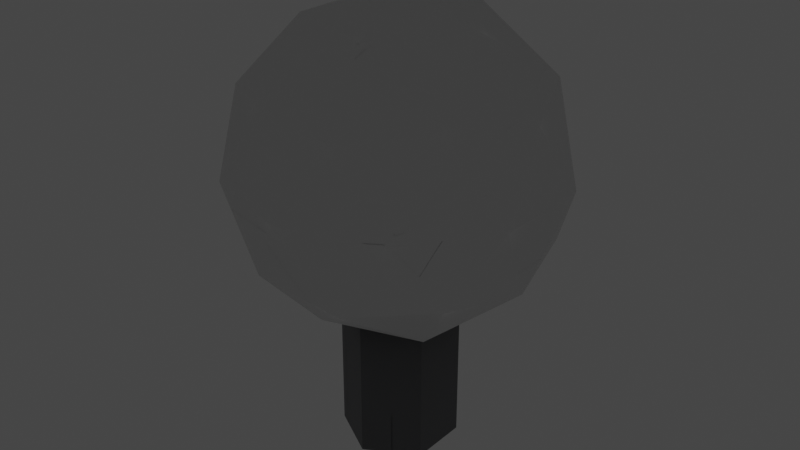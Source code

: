 # Source: Lamp003.blend  (saved by Blender 3.4.6; exported with 4.5.12 LTS)
import bpy
from mathutils import Matrix  # noqa: F401  (used for matrix-valued properties, if any)

bpy.ops.wm.read_factory_settings(use_empty=True)
scene = bpy.context.scene
scene.name = 'Scene'

# ---- collections
col_lamp = bpy.data.collections.new('Lamp'); scene.collection.children.link(col_lamp)
col_lampdestructed = bpy.data.collections.new('LampDestructed'); scene.collection.children.link(col_lampdestructed)

# ---- materials (node trees are filled in below, after node groups)
mat_lamp = bpy.data.materials.new('Lamp')
mat_lamp.use_transparent_shadow = False
mat_base = bpy.data.materials.new('Base')
mat_base.use_transparent_shadow = False

# ---- material node trees
mat_lamp.use_nodes = True; mat_lamp.node_tree.nodes.clear()
_N = mat_lamp.node_tree.nodes; _L = mat_lamp.node_tree.links
n0 = _N.new('ShaderNodeBsdfPrincipled'); n0.name = 'Principled BSDF'; n0.location = (10, 300)
n0.distribution = 'GGX'
n0.subsurface_method = 'RANDOM_WALK_SKIN'
n0.inputs[3].default_value = 1.45
n0.inputs[27].default_value = (0.0, 0.0, 0.0, 1.0)
n0.inputs[28].default_value = 1.0
n1 = _N.new('ShaderNodeOutputMaterial'); n1.name = 'Material Output'; n1.location = (300, 300)
_L.new(n0.outputs[0], n1.inputs[0])
n1.is_active_output = True
mat_base.use_nodes = True; mat_base.node_tree.nodes.clear()
_N = mat_base.node_tree.nodes; _L = mat_base.node_tree.links
n0 = _N.new('ShaderNodeBsdfPrincipled'); n0.name = 'Principled BSDF'; n0.location = (10, 300)
n0.distribution = 'GGX'
n0.subsurface_method = 'RANDOM_WALK_SKIN'
n0.inputs[0].default_value = (0.07384, 0.07491, 0.07818, 1.0)
n0.inputs[3].default_value = 1.45
n0.inputs[27].default_value = (0.0, 0.0, 0.0, 1.0)
n0.inputs[28].default_value = 1.0
n1 = _N.new('ShaderNodeOutputMaterial'); n1.name = 'Material Output'; n1.location = (300, 300)
_L.new(n0.outputs[0], n1.inputs[0])
n1.is_active_output = True

# ---- world
world_world = bpy.data.worlds.new('World'); scene.world = world_world
world_world.use_nodes = True; world_world.node_tree.nodes.clear()
_N = world_world.node_tree.nodes; _L = world_world.node_tree.links
n0 = _N.new('ShaderNodeOutputWorld'); n0.name = 'World Output'; n0.location = (300, 300)
n1 = _N.new('ShaderNodeBackground'); n1.name = 'Background'; n1.location = (10, 300)
n1.inputs[0].default_value = (0.05088, 0.05088, 0.05088, 1.0)
_L.new(n1.outputs[0], n0.inputs[0])
n0.is_active_output = True
world_world.color = (0.05088, 0.05088, 0.05088)
world_world.use_sun_shadow = False
world_world.sun_shadow_jitter_overblur = 0.0

# ---- lights
light_light = bpy.data.lights.new('Light', 'POINT')
light_light.transmission_factor = 0.0
light_light.energy = 206.9
light_light.shadow_soft_size = 4.87
light_light.shadow_maximum_resolution = 0.006
light_light.use_absolute_resolution = True

# ---- meshes
me_icosphere = bpy.data.meshes.new('Icosphere')
me_icosphere.from_pydata([(0.0, 0.0, -1.0), (0.7236, -0.5257, -0.4472), (-0.2764, -0.8506, -0.4472), (-0.8944, 0.0, -0.4472), (-0.2764, 0.8506, -0.4472), (0.7236, 0.5257, -0.4472), (0.2764, -0.8506, 0.4472), (-0.7236, -0.5257, 0.4472), (-0.7236, 0.5257, 0.4472), (0.2764, 0.8506, 0.4472), (0.8944, 0.0, 0.4472), (0.0, 0.0, 1.0), (-0.1625, -0.5, -0.8507), (0.4253, -0.309, -0.8507), (0.2629, -0.809, -0.5257), (0.8506, 0.0, -0.5257), (0.4253, 0.309, -0.8507), (-0.5257, 0.0, -0.8507), (-0.6882, -0.5, -0.5257), (-0.1625, 0.5, -0.8507), (-0.6882, 0.5, -0.5257), (0.2629, 0.809, -0.5257), (0.9511, -0.309, 0.0), (0.9511, 0.309, 0.0), (0.0, -1.0, 0.0), (0.5878, -0.809, 0.0), (-0.9511, -0.309, 0.0), (-0.5878, -0.809, 0.0), (-0.5878, 0.809, 0.0), (-0.9511, 0.309, 0.0), (0.5878, 0.809, 0.0), (0.0, 1.0, 0.0), (0.6882, -0.5, 0.5257), (-0.2629, -0.809, 0.5257), (-0.8506, 0.0, 0.5257), (-0.2629, 0.809, 0.5257), (0.6882, 0.5, 0.5257), (0.1625, -0.5, 0.8507), (0.5257, 0.0, 0.8507), (-0.4253, -0.309, 0.8507), (-0.4253, 0.309, 0.8507), (0.1625, 0.5, 0.8507)], [], [(0, 13, 12), (1, 13, 15), (0, 12, 17), (0, 17, 19), (0, 19, 16), (1, 15, 22), (2, 14, 24), (3, 18, 26), (4, 20, 28), (5, 21, 30), (1, 22, 25), (2, 24, 27), (3, 26, 29), (4, 28, 31), (5, 30, 23), (6, 32, 37), (7, 33, 39), (8, 34, 40), (9, 35, 41), (10, 36, 38), (38, 41, 11), (38, 36, 41), (36, 9, 41), (41, 40, 11), (41, 35, 40), (35, 8, 40), (40, 39, 11), (40, 34, 39), (34, 7, 39), (39, 37, 11), (39, 33, 37), (33, 6, 37), (37, 38, 11), (37, 32, 38), (32, 10, 38), (23, 36, 10), (23, 30, 36), (30, 9, 36), (31, 35, 9), (31, 28, 35), (28, 8, 35), (29, 34, 8), (29, 26, 34), (26, 7, 34), (27, 33, 7), (27, 24, 33), (24, 6, 33), (25, 32, 6), (25, 22, 32), (22, 10, 32), (30, 31, 9), (30, 21, 31), (21, 4, 31), (28, 29, 8), (28, 20, 29), (20, 3, 29), (26, 27, 7), (26, 18, 27), (18, 2, 27), (24, 25, 6), (24, 14, 25), (14, 1, 25), (22, 23, 10), (22, 15, 23), (15, 5, 23), (16, 21, 5), (16, 19, 21), (19, 4, 21), (19, 20, 4), (19, 17, 20), (17, 3, 20), (17, 18, 3), (17, 12, 18), (12, 2, 18), (15, 16, 5), (15, 13, 16), (13, 0, 16), (12, 14, 2), (12, 13, 14), (13, 1, 14)])
_uv = me_icosphere.uv_layers.new(name='UVMap')
_uv.uv.foreach_set('vector', [0.1818, 0.0, 0.2273, 0.07873, 0.1364, 0.07873, 0.2727, 0.1575, 0.3182, 0.07873, 0.3636, 0.1575, 0.9091, 0.0, 0.9545, 0.07873, 0.8636, 0.07873, 0.7273, 0.0, 0.7727, 0.07873, 0.6818, 0.07873, 0.5455, 0.0, 0.5909, 0.07873, 0.5, 0.07873, 0.2727, 0.1575, 0.3636, 0.1575, 0.3182, 0.2362, 0.09091, 0.1575, 0.1818, 0.1575, 0.1364, 0.2362, 0.8182, 0.1575, 0.9091, 0.1575, 0.8636, 0.2362, 0.6364, 0.1575, 0.7273, 0.1575, 0.6818, 0.2362, 0.4545, 0.1575, 0.5455, 0.1575, 0.5, 0.2362, 0.2727, 0.1575, 0.3182, 0.2362, 0.2273, 0.2362, 0.09091, 0.1575, 0.1364, 0.2362, 0.04546, 0.2362, 0.8182, 0.1575, 0.8636, 0.2362, 0.7727, 0.2362, 0.6364, 0.1575, 0.6818, 0.2362, 0.5909, 0.2362, 0.4545, 0.1575, 0.5, 0.2362, 0.4091, 0.2362, 0.1818, 0.3149, 0.2727, 0.3149, 0.2273, 0.3937, 0.0, 0.3149, 0.09091, 0.3149, 0.04546, 0.3937, 0.7273, 0.3149, 0.8182, 0.3149, 0.7727, 0.3937, 0.5455, 0.3149, 0.6364, 0.3149, 0.5909, 0.3937, 0.3636, 0.3149, 0.4545, 0.3149, 0.4091, 0.3937, 0.4091, 0.3937, 0.5, 0.3937, 0.4545, 0.4724, 0.4091, 0.3937, 0.4545, 0.3149, 0.5, 0.3937, 0.4545, 0.3149, 0.5455, 0.3149, 0.5, 0.3937, 0.5909, 0.3937, 0.6818, 0.3937, 0.6364, 0.4724, 0.5909, 0.3937, 0.6364, 0.3149, 0.6818, 0.3937, 0.6364, 0.3149, 0.7273, 0.3149, 0.6818, 0.3937, 0.7727, 0.3937, 0.8636, 0.3937, 0.8182, 0.4724, 0.7727, 0.3937, 0.8182, 0.3149, 0.8636, 0.3937, 0.8182, 0.3149, 0.9091, 0.3149, 0.8636, 0.3937, 0.04546, 0.3937, 0.1364, 0.3937, 0.09091, 0.4724, 0.04546, 0.3937, 0.09091, 0.3149, 0.1364, 0.3937, 0.09091, 0.3149, 0.1818, 0.3149, 0.1364, 0.3937, 0.2273, 0.3937, 0.3182, 0.3937, 0.2727, 0.4724, 0.2273, 0.3937, 0.2727, 0.3149, 0.3182, 0.3937, 0.2727, 0.3149, 0.3636, 0.3149, 0.3182, 0.3937, 0.4091, 0.2362, 0.4545, 0.3149, 0.3636, 0.3149, 0.4091, 0.2362, 0.5, 0.2362, 0.4545, 0.3149, 0.5, 0.2362, 0.5455, 0.3149, 0.4545, 0.3149, 0.5909, 0.2362, 0.6364, 0.3149, 0.5455, 0.3149, 0.5909, 0.2362, 0.6818, 0.2362, 0.6364, 0.3149, 0.6818, 0.2362, 0.7273, 0.3149, 0.6364, 0.3149, 0.7727, 0.2362, 0.8182, 0.3149, 0.7273, 0.3149, 0.7727, 0.2362, 0.8636, 0.2362, 0.8182, 0.3149, 0.8636, 0.2362, 0.9091, 0.3149, 0.8182, 0.3149, 0.04546, 0.2362, 0.09091, 0.3149, 0.0, 0.3149, 0.04546, 0.2362, 0.1364, 0.2362, 0.09091, 0.3149, 0.1364, 0.2362, 0.1818, 0.3149, 0.09091, 0.3149, 0.2273, 0.2362, 0.2727, 0.3149, 0.1818, 0.3149, 0.2273, 0.2362, 0.3182, 0.2362, 0.2727, 0.3149, 0.3182, 0.2362, 0.3636, 0.3149, 0.2727, 0.3149, 0.5, 0.2362, 0.5909, 0.2362, 0.5455, 0.3149, 0.5, 0.2362, 0.5455, 0.1575, 0.5909, 0.2362, 0.5455, 0.1575, 0.6364, 0.1575, 0.5909, 0.2362, 0.6818, 0.2362, 0.7727, 0.2362, 0.7273, 0.3149, 0.6818, 0.2362, 0.7273, 0.1575, 0.7727, 0.2362, 0.7273, 0.1575, 0.8182, 0.1575, 0.7727, 0.2362, 0.8636, 0.2362, 0.9545, 0.2362, 0.9091, 0.3149, 0.8636, 0.2362, 0.9091, 0.1575, 0.9545, 0.2362, 0.9091, 0.1575, 1.0, 0.1575, 0.9545, 0.2362, 0.1364, 0.2362, 0.2273, 0.2362, 0.1818, 0.3149, 0.1364, 0.2362, 0.1818, 0.1575, 0.2273, 0.2362, 0.1818, 0.1575, 0.2727, 0.1575, 0.2273, 0.2362, 0.3182, 0.2362, 0.4091, 0.2362, 0.3636, 0.3149, 0.3182, 0.2362, 0.3636, 0.1575, 0.4091, 0.2362, 0.3636, 0.1575, 0.4545, 0.1575, 0.4091, 0.2362, 0.5, 0.07873, 0.5455, 0.1575, 0.4545, 0.1575, 0.5, 0.07873, 0.5909, 0.07873, 0.5455, 0.1575, 0.5909, 0.07873, 0.6364, 0.1575, 0.5455, 0.1575, 0.6818, 0.07873, 0.7273, 0.1575, 0.6364, 0.1575, 0.6818, 0.07873, 0.7727, 0.07873, 0.7273, 0.1575, 0.7727, 0.07873, 0.8182, 0.1575, 0.7273, 0.1575, 0.8636, 0.07873, 0.9091, 0.1575, 0.8182, 0.1575, 0.8636, 0.07873, 0.9545, 0.07873, 0.9091, 0.1575, 0.9545, 0.07873, 1.0, 0.1575, 0.9091, 0.1575, 0.3636, 0.1575, 0.4091, 0.07873, 0.4545, 0.1575, 0.3636, 0.1575, 0.3182, 0.07873, 0.4091, 0.07873, 0.3182, 0.07873, 0.3636, 0.0, 0.4091, 0.07873, 0.1364, 0.07873, 0.1818, 0.1575, 0.09091, 0.1575, 0.1364, 0.07873, 0.2273, 0.07873, 0.1818, 0.1575, 0.2273, 0.07873, 0.2727, 0.1575, 0.1818, 0.1575])
me_icosphere.materials.append(mat_lamp)
me_icosphere.update()
me_cylinder = bpy.data.meshes.new('Cylinder')
me_cylinder.from_pydata([(0.0, 1.0, -0.2988), (0.0, 1.0, 1.0), (0.866, 0.5, -0.2988), (0.866, 0.5, 1.0), (0.866, -0.5, -0.2988), (0.866, -0.5, 1.0), (0.0, -1.0, -0.2988), (0.0, -1.0, 1.0), (-0.866, -0.5, -0.2988), (-0.866, -0.5, 1.0), (-0.866, 0.5, -0.2988), (-0.866, 0.5, 1.0)], [], [(0, 1, 3, 2), (2, 3, 5, 4), (4, 5, 7, 6), (6, 7, 9, 8), (3, 1, 11, 9, 7, 5), (8, 9, 11, 10), (10, 11, 1, 0), (0, 2, 4, 6, 8, 10)])
_uv = me_cylinder.uv_layers.new(name='UVMap')
_uv.uv.foreach_set('vector', [1.0, 0.5, 1.0, 1.0, 0.8333, 1.0, 0.8333, 0.5, 0.8333, 0.5, 0.8333, 1.0, 0.6667, 1.0, 0.6667, 0.5, 0.6667, 0.5, 0.6667, 1.0, 0.5, 1.0, 0.5, 0.5, 0.5, 0.5, 0.5, 1.0, 0.3333, 1.0, 0.3333, 0.5, 0.4578, 0.37, 0.25, 0.49, 0.04215, 0.37, 0.04215, 0.13, 0.25, 0.01, 0.4578, 0.13, 0.3333, 0.5, 0.3333, 1.0, 0.1667, 1.0, 0.1667, 0.5, 0.1667, 0.5, 0.1667, 1.0, -8.941e-08, 1.0, -8.941e-08, 0.5, 0.75, 0.49, 0.9578, 0.37, 0.9578, 0.13, 0.75, 0.01, 0.5422, 0.13, 0.5422, 0.37])
me_cylinder.materials.append(mat_base)
me_cylinder.update()
me_sphere_001_cell_005 = bpy.data.meshes.new('Sphere.001_cell.005')
me_sphere_001_cell_005.from_pydata([(-0.4418, 0.002414, -0.3165), (-0.271, 0.5281, 0.5779), (0.4483, 0.02476, 0.1461), (0.2901, -0.4976, -0.72), (0.472, -0.07575, -0.009092), (-0.07315, 0.002414, -0.72), (-0.2356, -0.4976, -0.3951), (-0.2356, 0.5024, -0.3951), (-0.4985, -0.3066, 0.1307), (-0.4985, 0.3114, 0.1307), (-0.3981, 0.002414, 0.6564), (-0.001565, 0.2905, 0.9593), (-0.005519, 0.2378, 0.9563), (0.1542, 0.6545, 0.762), (0.1044, 0.5488, 0.8271), (0.006191, 0.3267, 0.9528), (-0.3358, -0.4616, 0.4505), (-0.2572, -0.6387, 0.1307), (-0.3193, -0.3237, 0.6077), (0.04096, -0.7331, -0.3423), (-0.1699, -0.6999, -0.05084), (-0.2373, -0.1144, 0.7792), (-0.01411, 0.2245, 0.9497), (0.229, -0.6856, -0.5036), (0.3042, -0.6506, -0.5476), (0.4315, -0.3723, -0.7465), (0.4366, -0.3774, -0.7442), (0.1011, 0.002414, -0.7695), (0.3549, -0.2983, -0.7795), (0.01589, 0.125, -0.72), (-0.1892, 0.5024, -0.4238), (-0.2006, 0.5322, -0.3884), (-0.1982, 0.6175, -0.1992), (-0.159, 0.7619, 0.2089), (-0.1799, 0.7499, 0.1307), (0.04418, 0.7219, 0.6316), (0.1419, 0.6642, 0.7521), (0.4238, -0.5947, -0.6179), (0.4724, -0.5602, -0.6315), (0.4482, -0.4462, -0.72), (-0.3193, -0.3237, 0.6077), (-0.2373, -0.1144, 0.7792), (-0.001565, 0.2905, 0.9593), (-0.005519, 0.2378, 0.9563), (0.1542, 0.6545, 0.762), (0.1044, 0.5488, 0.8271), (0.006191, 0.3267, 0.9528), (-0.3358, -0.4616, 0.4505), (-0.2572, -0.6387, 0.1307), (-0.1699, -0.6999, -0.05084), (0.04096, -0.7331, -0.3423), (0.229, -0.6856, -0.5036), (0.3042, -0.6506, -0.5476), (0.4315, -0.3723, -0.7465), (0.3549, -0.2983, -0.7795), (0.1011, 0.002414, -0.7695), (0.01589, 0.125, -0.72), (-0.01411, 0.2245, 0.9497), (-0.1892, 0.5024, -0.4238), (-0.2006, 0.5322, -0.3884), (-0.1982, 0.6175, -0.1992), (-0.159, 0.7619, 0.2089), (0.04418, 0.7219, 0.6316), (0.1419, 0.6642, 0.7521), (0.4238, -0.5947, -0.6179), (0.4724, -0.5602, -0.6315), (0.4482, -0.4462, -0.72), (0.4366, -0.3774, -0.7442), (-0.1799, 0.7499, 0.1307)], [], [(11, 43, 2, 44, 45, 46), (62, 63, 44, 2, 53, 54, 27, 56, 58, 59, 60, 34, 33), (4, 2, 43, 57), (4, 67, 53, 2), (65, 4, 24, 64), (66, 67, 4, 65), (25, 26, 39, 3, 28), (3, 5, 55, 28), (29, 55, 5), (8, 0, 6), (7, 32, 31), (8, 9, 0), (1, 10, 42, 15), (36, 14, 13), (14, 36, 35, 1, 15), (12, 42, 10, 41, 22), (10, 40, 41), (1, 35, 61), (10, 1, 9), (10, 9, 8), (40, 10, 8, 47), (68, 9, 1, 61), (9, 68, 32, 7), (9, 7, 0), (8, 48, 47), (8, 6, 49, 48), (49, 6, 50), (31, 30, 7), (5, 7, 30, 29), (0, 7, 5), (6, 0, 5), (5, 3, 6), (6, 3, 51, 50), (51, 3, 37, 52), (39, 38, 37, 3), (24, 4, 57, 21, 18, 16, 17, 20, 19, 23)])
_k = set([(11, 43), (11, 46), (12, 22), (12, 42), (13, 14), (13, 36), (14, 15), (15, 42), (16, 17), (16, 18), (17, 20), (18, 21), (19, 20), (19, 23), (21, 57), (22, 41), (23, 24), (24, 64), (25, 26), (25, 28), (26, 39), (27, 54), (27, 56), (28, 55), (29, 30), (29, 55), (30, 31), (31, 32), (32, 68), (33, 34), (33, 62), (34, 60), (35, 36), (35, 61), (37, 38), (37, 52), (38, 39), (40, 41), (40, 47), (43, 57), (44, 45), (44, 63), (45, 46), (47, 48), (48, 49), (49, 50), (50, 51), (51, 52), (53, 54), (53, 67), (56, 58), (58, 59), (59, 60), (61, 68), (62, 63), (64, 65), (65, 66), (66, 67)])
me_sphere_001_cell_005.attributes.new('sharp_edge', 'BOOLEAN', 'EDGE').data.foreach_set('value', [ (min(e.vertices), max(e.vertices)) in _k for e in me_sphere_001_cell_005.edges])
_uv = me_sphere_001_cell_005.uv_layers.new(name='UVMap')
_uv.uv.foreach_set('vector', [0.788, 0.72, 0.7832, 0.7832, 0.0, 0.0, 0.6127, 0.0, 0.671, 0.2191, 0.7832, 0.6655, 0.8855, 0.2813, 0.9887, 0.3739, 1.0, 0.3873, 1.0, 1.0, 0.1619, 0.1619, 0.2088, 0.1309, 0.4783, 0.1404, 0.613, 0.1869, 0.3957, 0.3222, 0.3993, 0.2945, 0.4609, 0.2332, 0.5777, 0.1456, 0.6164, 0.1476, 0.0, 0.0, 1.0, 0.0, 1.0, 0.7832, 0.8059, 0.8059, 0.0, 0.0, 0.808, 0.0, 1.0, 0.1619, 1.0, 1.0, 0.3166, 0.0, 1.0, 0.0, 1.0, 0.5914, 0.5026, 0.1711, 0.7649, 0.2189, 1.0, 0.192, 1.0, 1.0, 0.3166, 0.3166, 0.1618, 0.06476, 0.1623, 0.06595, 0.1608, 0.07873, 0.1364, 0.07873, 0.1545, 0.04736, 0.9545, 0.07873, 0.8636, 0.07873, 0.8787, 0.05263, 0.9364, 0.04736, 0.7504, 0.07873, 0.7577, 0.05263, 0.7727, 0.07873, 0.8636, 0.2362, 0.8182, 0.1575, 0.9091, 0.1575, 0.7273, 0.1575, 0.7103, 0.1868, 0.7195, 0.1575, 0.8636, 0.2362, 0.7727, 0.2362, 0.8182, 0.1575, 0.7273, 0.3149, 0.8182, 0.3149, 0.7758, 0.3883, 0.7695, 0.3881, 0.6497, 0.3381, 0.6602, 0.3563, 0.6485, 0.3405, 0.6602, 0.3563, 0.6497, 0.3381, 0.6651, 0.3149, 0.7273, 0.3149, 0.685, 0.3881, 0.7836, 0.3876, 0.7758, 0.3883, 0.8182, 0.3149, 0.8354, 0.3447, 0.7855, 0.386, 0.8182, 0.3149, 0.8746, 0.3149, 0.8354, 0.3447, 0.7273, 0.3149, 0.6651, 0.3149, 0.6898, 0.25, 0.8182, 0.3149, 0.7273, 0.3149, 0.7727, 0.2362, 0.8182, 0.3149, 0.7727, 0.2362, 0.8636, 0.2362, 0.8746, 0.3149, 0.8182, 0.3149, 0.8636, 0.2362, 0.8961, 0.2925, 0.693, 0.2362, 0.7727, 0.2362, 0.7273, 0.3149, 0.6898, 0.25, 0.7727, 0.2362, 0.693, 0.2362, 0.7103, 0.1868, 0.7273, 0.1575, 0.7727, 0.2362, 0.7273, 0.1575, 0.8182, 0.1575, 0.8636, 0.2362, 0.924, 0.2362, 0.8961, 0.2925, 0.8636, 0.2362, 0.9091, 0.1575, 0.9389, 0.209, 0.924, 0.2362, 0.9389, 0.209, 0.9091, 0.1575, 0.9701, 0.1575, 0.7195, 0.1575, 0.7233, 0.1505, 0.7273, 0.1575, 0.7727, 0.07873, 0.7273, 0.1575, 0.7233, 0.1505, 0.7504, 0.07873, 0.8182, 0.1575, 0.7273, 0.1575, 0.7727, 0.07873, 0.9091, 0.1575, 0.8182, 0.1575, 0.8636, 0.07873, 0.8636, 0.07873, 0.9545, 0.07873, 0.9091, 0.1575, 0.9091, 0.1575, 0.9545, 0.07873, 0.9789, 0.1209, 0.9701, 0.1575, 0.112, 0.1209, 0.1364, 0.07873, 0.1506, 0.1035, 0.1269, 0.1142, 0.1608, 0.07873, 0.159, 0.1002, 0.1506, 0.1035, 0.1364, 0.07873, 0.4086, 0.0, 1.0, 0.0, 1.0, 0.8059, 0.7234, 0.6942, 0.5448, 0.5385, 0.4779, 0.436, 0.5275, 0.3042, 0.6262, 0.2587, 0.9015, 0.2341, 0.3376, 0.09127])
me_sphere_001_cell_005.materials.append(mat_lamp)
me_sphere_001_cell_005.update()
me_sphere_001_cell_006 = bpy.data.meshes.new('Sphere.001_cell.006')
me_sphere_001_cell_006.from_pydata([(0.2284, -0.5556, -0.2819), (0.2284, 0.4958, -0.2819), (0.3993, -0.02992, 0.6126), (-0.4568, -0.03882, 0.1432), (-0.06984, -0.3389, -0.6853), (-0.4742, -0.1073, 0.02629), (0.3555, -0.02992, -0.3604), (-0.06984, 0.2791, -0.6853), (0.4559, -0.3389, 0.1654), (0.4559, 0.2791, 0.1654), (0.09263, 0.7791, 0.1654), (0.193, 0.4701, 0.6911), (0.1581, -0.7038, 0.304), (0.1517, -0.7158, 0.294), (-0.168, -0.7994, -0.3494), (0.1094, -0.8039, 0.11), (0.13, -0.7876, 0.1654), (-0.4686, -0.5963, -0.5924), (-0.213, -0.7794, -0.399), (0.1608, 0.371, 0.7555), (0.09628, 0.4701, 0.7509), (0.0251, 0.5394, 0.7291), (0.3303, -0.1972, 0.6389), (0.2889, -0.4603, 0.4993), (0.3188, -0.02992, 0.7006), (-0.1299, 0.6907, 0.6812), (0.02423, 0.6214, -0.3167), (-0.1024, 0.7217, 0.6348), (0.03457, 0.798, 0.1654), (0.04003, 0.7791, 0.08027), (0.005895, 0.7907, 0.2899), (-0.3383, -0.1439, -0.7795), (-0.08483, 0.3252, -0.6553), (-0.1004, 0.289, -0.6853), (-0.1269, 0.2376, -0.7053), (-0.509, -0.4092, -0.7095), (-0.4736, -0.5928, -0.5962), (-0.4976, -0.4779, -0.6853), (-0.168, -0.7994, -0.3494), (0.1094, -0.8039, 0.11), (0.13, -0.7876, 0.1654), (-0.4686, -0.5963, -0.5924), (-0.213, -0.7794, -0.399), (0.1608, 0.371, 0.7555), (0.09628, 0.4701, 0.7509), (0.0251, 0.5394, 0.7291), (0.1581, -0.7038, 0.304), (0.2889, -0.4603, 0.4993), (0.3303, -0.1972, 0.6389), (0.3188, -0.02992, 0.7006), (-0.1299, 0.6907, 0.6812), (-0.509, -0.4092, -0.7095), (-0.3383, -0.1439, -0.7795), (-0.1024, 0.7217, 0.6348), (0.03457, 0.798, 0.1654), (0.04003, 0.7791, 0.08027), (0.005895, 0.7907, 0.2899), (0.02423, 0.6214, -0.3167), (-0.08483, 0.3252, -0.6553), (-0.1004, 0.289, -0.6853), (-0.4976, -0.4779, -0.6853), (-0.4736, -0.5928, -0.5962), (0.1517, -0.7158, 0.294), (-0.1269, 0.2376, -0.7053)], [], [(3, 62, 46), (42, 14, 39, 40, 62, 3, 41), (45, 3, 46, 47, 22, 49, 19, 44), (50, 3, 45), (35, 5, 3), (5, 61, 41, 3), (35, 60, 61, 5), (51, 52, 4, 37), (0, 4, 6), (59, 7, 63), (8, 0, 6), (10, 1, 57, 55), (0, 8, 16, 15), (9, 1, 10), (24, 2, 11, 43), (20, 43, 11), (20, 11, 53, 25, 21), (2, 24, 48), (2, 9, 11), (11, 9, 10), (56, 53, 11, 10), (8, 23, 12, 13, 16), (8, 2, 48, 23), (56, 10, 54), (54, 10, 55), (0, 15, 38), (2, 8, 9), (8, 6, 9), (9, 6, 1), (57, 1, 7, 58), (58, 7, 59), (6, 7, 1), (7, 6, 4), (63, 7, 4, 52), (17, 36, 37, 4, 18), (38, 18, 4, 0), (31, 35, 3, 50, 27, 30, 28, 29, 26, 32, 33, 34)])
_k = set([(12, 13), (12, 23), (13, 16), (14, 39), (14, 42), (15, 16), (15, 38), (17, 18), (17, 36), (18, 38), (19, 44), (19, 49), (20, 21), (20, 43), (21, 25), (22, 47), (22, 49), (23, 48), (24, 43), (24, 48), (25, 53), (26, 29), (26, 32), (27, 30), (27, 50), (28, 29), (28, 30), (31, 34), (31, 35), (32, 33), (33, 34), (35, 60), (36, 37), (37, 51), (39, 40), (40, 62), (41, 42), (41, 61), (44, 45), (45, 50), (46, 47), (46, 62), (51, 52), (52, 63), (53, 56), (54, 55), (54, 56), (55, 57), (57, 58), (58, 59), (59, 63), (60, 61)])
me_sphere_001_cell_006.attributes.new('sharp_edge', 'BOOLEAN', 'EDGE').data.foreach_set('value', [ (min(e.vertices), max(e.vertices)) in _k for e in me_sphere_001_cell_006.edges])
_uv = me_sphere_001_cell_006.uv_layers.new(name='UVMap')
_uv.uv.foreach_set('vector', [1.0, 0.0, 1.0, 0.6503, 0.3612, 0.0, 0.8599, 0.2709, 0.8696, 0.3183, 0.7776, 0.608, 0.7496, 0.6291, 0.6503, 0.6503, 0.0, 0.0, 0.716, 0.0, 0.4537, 0.0, 1.0, 0.0, 1.0, 0.6388, 0.8087, 0.5993, 0.6557, 0.5021, 0.5788, 0.4197, 0.4645, 0.1508, 0.4499, 0.07044, 1.0, 0.3114, 1.0, 1.0, 0.4537, 0.4537, 0.1923, 0.0, 1.0, 0.0, 1.0, 1.0, 0.0, 0.0, 0.6837, 0.0, 1.0, 0.284, 1.0, 1.0, 0.8077, 0.0, 0.7812, 0.2338, 0.6837, 0.6837, 0.0, 0.0, 0.1631, 0.06553, 0.1986, 0.02904, 0.2273, 0.07873, 0.1611, 0.07873, 0.2727, 0.1575, 0.3182, 0.07873, 0.3636, 0.1575, 0.5047, 0.07873, 0.5, 0.07873, 0.5061, 0.06817, 0.3182, 0.2362, 0.2727, 0.1575, 0.3636, 0.1575, 0.5, 0.2362, 0.4545, 0.1575, 0.4948, 0.1575, 0.5074, 0.2234, 0.2727, 0.1575, 0.3182, 0.2362, 0.2366, 0.2362, 0.2329, 0.2264, 0.4091, 0.2362, 0.4545, 0.1575, 0.5, 0.2362, 0.3736, 0.3321, 0.3636, 0.3149, 0.4545, 0.3149, 0.4455, 0.3305, 0.4629, 0.3294, 0.4455, 0.3305, 0.4545, 0.3149, 0.4629, 0.3294, 0.4545, 0.3149, 0.5198, 0.3149, 0.5173, 0.3245, 0.48, 0.3279, 0.3636, 0.3149, 0.3537, 0.3321, 0.3332, 0.3149, 0.3636, 0.3149, 0.4091, 0.2362, 0.4545, 0.3149, 0.4545, 0.3149, 0.4091, 0.2362, 0.5, 0.2362, 0.5127, 0.2581, 0.5198, 0.3149, 0.4545, 0.3149, 0.5, 0.2362, 0.3182, 0.2362, 0.2893, 0.2862, 0.249, 0.257, 0.247, 0.2555, 0.2366, 0.2362, 0.3182, 0.2362, 0.3636, 0.3149, 0.3332, 0.3149, 0.2893, 0.2862, 0.5127, 0.2581, 0.5, 0.2362, 0.509, 0.2362, 0.509, 0.2362, 0.5, 0.2362, 0.5074, 0.2234, 0.2727, 0.1575, 0.2329, 0.2264, 0.1945, 0.1575, 0.3636, 0.3149, 0.3182, 0.2362, 0.4091, 0.2362, 0.3182, 0.2362, 0.3636, 0.1575, 0.4091, 0.2362, 0.4091, 0.2362, 0.3636, 0.1575, 0.4545, 0.1575, 0.4948, 0.1575, 0.4545, 0.1575, 0.5, 0.07873, 0.5042, 0.086, 0.5042, 0.086, 0.5, 0.07873, 0.5047, 0.07873, 0.3636, 0.1575, 0.4091, 0.07873, 0.4545, 0.1575, 0.4091, 0.07873, 0.3636, 0.1575, 0.3182, 0.07873, 0.403, 0.06817, 0.4091, 0.07873, 0.3182, 0.07873, 0.3469, 0.02904, 0.1598, 0.1012, 0.1593, 0.1003, 0.1611, 0.07873, 0.2273, 0.07873, 0.1872, 0.1481, 0.1945, 0.1575, 0.1872, 0.1481, 0.2273, 0.07873, 0.2727, 0.1575, 0.8056, 0.1023, 1.0, 0.1696, 1.0, 1.0, 0.3114, 0.3114, 0.3204, 0.2821, 0.4739, 0.2168, 0.5388, 0.21, 0.596, 0.2278, 0.8999, 0.3766, 0.5287, 0.2233, 0.5442, 0.1941, 0.5727, 0.1746])
me_sphere_001_cell_006.materials.append(mat_lamp)
me_sphere_001_cell_006.update()
me_sphere_001_cell_001 = bpy.data.meshes.new('Sphere.001_cell.001')
me_sphere_001_cell_001.from_pydata([(-0.1123, -0.06282, -0.6295), (-0.1502, -0.05427, 0.3905), (-0.153, -0.03208, -0.5923), (0.538, -0.5543, -0.08377), (0.3756, -0.05427, 0.2411), (-0.5755, 0.2547, 0.2411), (0.01228, 0.4457, 0.2411), (-0.6027, 0.235, 0.2204), (-0.6068, 0.1812, 0.2173), (-0.4517, 0.5865, 0.02937), (-0.5031, 0.4776, 0.09632), (-0.5954, 0.2692, 0.2143), (-0.6039, 0.1775, 0.2195), (0.0483, -0.5047, 0.2411), (0.1157, -0.5543, 0.1772), (-0.02495, -0.4397, 0.2754), (0.275, -0.6571, -0.01893), (-0.5755, 0.1412, 0.2411), (-0.3062, -0.1676, 0.3357), (-0.4464, 0.5974, 0.02269), (-0.4378, 0.6001, 0.02271), (0.5029, -0.7277, -0.4688), (0.4963, -0.74, -0.4785), (0.356, -0.7093, -0.1185), (0.4767, -0.7431, -0.405), (-0.2721, 0.6523, 0.02393), (0.0915, 0.6896, -0.03938), (0.214, 0.6654, -0.09213), (0.5053, 0.345, -0.01831), (0.4397, 0.4457, -0.02299), (0.6743, -0.2238, -0.1357), (0.6333, -0.4851, -0.2742), (0.6627, -0.05427, -0.07304), (-0.4517, 0.5865, 0.02937), (-0.5031, 0.4776, 0.09632), (-0.6027, 0.235, 0.2204), (-0.5954, 0.2692, 0.2143), (-0.6068, 0.1812, 0.2173), (-0.6039, 0.1775, 0.2195), (0.0483, -0.5047, 0.2411), (0.1157, -0.5543, 0.1772), (-0.02495, -0.4397, 0.2754), (-0.5755, 0.1412, 0.2411), (-0.3062, -0.1676, 0.3357), (-0.4464, 0.5974, 0.02269), (-0.4378, 0.6001, 0.02271), (0.5029, -0.7277, -0.4688), (0.4963, -0.74, -0.4785), (0.4767, -0.7431, -0.405), (-0.2721, 0.6523, 0.02393), (0.0915, 0.6896, -0.03938), (0.214, 0.6654, -0.09213), (0.4397, 0.4457, -0.02299), (0.6743, -0.2238, -0.1357), (0.6627, -0.05427, -0.07304), (0.6333, -0.4851, -0.2742), (0.5053, 0.345, -0.01831), (0.356, -0.7093, -0.1185), (0.275, -0.6571, -0.01893)], [], [(33, 2, 37, 7, 36, 34), (37, 2, 0, 38), (38, 0, 58, 40, 39, 41, 43, 42), (33, 44, 2), (45, 0, 2, 44), (0, 46, 47), (0, 47, 48, 57, 58), (50, 51, 0, 45, 49), (16, 23, 3, 14), (11, 35, 5), (26, 25, 6), (56, 4, 54), (6, 1, 4), (56, 52, 6, 4), (26, 6, 52, 27), (5, 1, 6), (19, 9, 10, 5, 6, 25, 20), (5, 10, 11), (18, 1, 5, 17), (17, 5, 35, 8, 12), (15, 1, 18), (13, 4, 1, 15), (4, 13, 14, 3), (54, 4, 3, 53), (24, 3, 23), (24, 22, 21, 55, 3), (3, 55, 53), (51, 29, 28, 32, 30, 31, 46, 0)])
_k = set([(7, 36), (7, 37), (8, 12), (8, 35), (9, 10), (9, 19), (10, 11), (11, 35), (12, 17), (13, 14), (13, 15), (14, 16), (15, 18), (16, 23), (17, 18), (19, 20), (20, 25), (21, 22), (21, 55), (22, 24), (23, 24), (25, 26), (26, 27), (27, 52), (28, 29), (28, 32), (29, 51), (30, 31), (30, 32), (31, 46), (33, 34), (33, 44), (34, 36), (37, 38), (38, 42), (39, 40), (39, 41), (40, 58), (41, 43), (42, 43), (44, 45), (45, 49), (46, 47), (47, 48), (48, 57), (49, 50), (50, 51), (52, 56), (53, 54), (53, 55), (54, 56), (57, 58)])
me_sphere_001_cell_001.attributes.new('sharp_edge', 'BOOLEAN', 'EDGE').data.foreach_set('value', [ (min(e.vertices), max(e.vertices)) in _k for e in me_sphere_001_cell_001.edges])
_uv = me_sphere_001_cell_001.uv_layers.new(name='UVMap')
_uv.uv.foreach_set('vector', [0.3983, 0.0, 1.0, 0.0, 1.0, 0.7839, 0.93, 0.7169, 0.8826, 0.6636, 0.5657, 0.2323, 0.7839, 0.7839, 0.0, 0.0, 1.0, 0.0, 1.0, 0.7935, 0.7935, 0.7935, 0.0, 0.0, 0.5705, 0.0, 0.7538, 0.2186, 0.8136, 0.3017, 0.8456, 0.3749, 0.9021, 0.621, 0.8138, 0.7822, 1.0, 0.6017, 0.3878, 0.0, 1.0, 0.0, 0.3739, 0.0, 1.0, 0.0, 1.0, 1.0, 0.3878, 0.3878, 1.0, 1.0, 0.3615, 0.3615, 1.0, 0.3498, 1.0, 1.0, 0.3498, 0.3498, 0.4338, 0.3469, 0.8173, 0.3794, 1.0, 0.4295, 0.8659, 0.2894, 1.0, 0.3122, 1.0, 1.0, 0.3739, 0.3739, 0.5171, 0.3246, 0.2338, 0.3362, 0.2325, 0.3149, 0.2727, 0.3149, 0.2362, 0.3782, 0.7697, 0.3884, 0.7756, 0.3886, 0.7727, 0.3937, 0.5593, 0.3389, 0.6213, 0.341, 0.5909, 0.3937, 0.4454, 0.3308, 0.4091, 0.3937, 0.3737, 0.3323, 0.5, 0.3937, 0.4545, 0.4724, 0.4091, 0.3937, 0.4454, 0.3308, 0.463, 0.3296, 0.5, 0.3937, 0.4091, 0.3937, 0.5316, 0.3389, 0.5, 0.3937, 0.463, 0.3296, 0.5172, 0.3248, 0.6818, 0.3937, 0.6364, 0.4724, 0.5909, 0.3937, 0.6482, 0.3407, 0.6494, 0.3423, 0.6616, 0.3586, 0.6818, 0.3937, 0.5909, 0.3937, 0.6213, 0.341, 0.6469, 0.3407, 0.6818, 0.3937, 0.6616, 0.3586, 0.6848, 0.3884, 0.8349, 0.4435, 0.8182, 0.4724, 0.7727, 0.3937, 0.7894, 0.3937, 0.7894, 0.3937, 0.7727, 0.3937, 0.7756, 0.3886, 0.7835, 0.3879, 0.7841, 0.3884, 0.1259, 0.4117, 0.09091, 0.4724, 0.07424, 0.4435, 0.2363, 0.3937, 0.3182, 0.3937, 0.2727, 0.4724, 0.2377, 0.4117, 0.3182, 0.3937, 0.2363, 0.3937, 0.2362, 0.3782, 0.2727, 0.3149, 0.3536, 0.3323, 0.3182, 0.3937, 0.2727, 0.3149, 0.3328, 0.3149, 0.245, 0.2668, 0.2727, 0.3149, 0.2325, 0.3149, 0.245, 0.2668, 0.247, 0.2558, 0.249, 0.2573, 0.2892, 0.2864, 0.2727, 0.3149, 0.2727, 0.3149, 0.2892, 0.2864, 0.3328, 0.3149, 0.3122, 0.3122, 0.4351, 0.4272, 0.4504, 0.3591, 0.5675, 0.1957, 0.6477, 0.1836, 0.804, 0.2263, 1.0, 0.3615, 1.0, 1.0])
me_sphere_001_cell_001.materials.append(mat_lamp)
me_sphere_001_cell_001.update()
me_sphere_001_cell_002 = bpy.data.meshes.new('Sphere.001_cell.002')
me_sphere_001_cell_002.from_pydata([(0.03205, -0.4713, -0.8055), (-0.2443, 0.3794, -0.2527), (0.05206, -0.5442, 0.06015), (0.06942, -0.4787, 0.1725), (0.03007, -0.4501, 0.2081), (0.3084, 0.3794, 0.6417), (-0.1304, 0.02871, -0.6561), (0.2949, 0.3377, -0.3312), (-0.5557, 0.3377, 0.1945), (0.03205, 0.5287, 0.1945), (-0.2308, 0.3377, 0.7203), (0.5498, 0.181, -0.2878), (0.4236, 0.2813, 0.6637), (0.3959, 0.2499, 0.7106), (0.56, 0.3572, 0.1945), (0.5656, 0.3377, 0.1068), (0.5306, 0.3497, 0.3227), (0.01864, -0.8453, -0.682), (0.187, -0.5838, -0.7511), (0.4413, -0.1127, -0.6239), (0.4245, -0.1516, -0.6561), (0.396, -0.2069, -0.6777), (-0.2651, 0.1817, 0.8256), (-0.09131, 0.2364, 0.8268), (0.2741, 0.2738, 0.7632), (0.3806, 0.2528, 0.7173), (-0.06489, -0.7696, -0.7164), (-0.3168, -0.4713, -0.7064), (-0.4034, -0.347, -0.6561), (-0.6077, 0.02871, -0.3611), (-0.5789, 0.2894, 0.2708), (-0.5994, 0.2777, 0.1945), (-0.3748, 0.2492, 0.6957), (-0.6172, 0.1486, -0.1272), (-0.6197, 0.05977, -0.3243), (0.01185, -0.8437, -0.6833), (-0.2782, 0.192, 0.8149), (0.01185, -0.8437, -0.6833), (0.01864, -0.8453, -0.682), (0.4236, 0.2813, 0.6637), (0.3959, 0.2499, 0.7106), (0.5498, 0.181, -0.2878), (0.5656, 0.3377, 0.1068), (0.5306, 0.3497, 0.3227), (0.187, -0.5838, -0.7511), (0.4413, -0.1127, -0.6239), (0.4245, -0.1516, -0.6561), (0.396, -0.2069, -0.6777), (-0.2651, 0.1817, 0.8256), (-0.09131, 0.2364, 0.8268), (0.2741, 0.2738, 0.7632), (-0.06489, -0.7696, -0.7164), (-0.3168, -0.4713, -0.7064), (-0.4034, -0.347, -0.6561), (-0.6077, 0.02871, -0.3611), (-0.5789, 0.2894, 0.2708), (-0.5994, 0.2777, 0.1945), (-0.3748, 0.2492, 0.6957), (-0.6172, 0.1486, -0.1272), (-0.6197, 0.05977, -0.3243), (-0.2782, 0.192, 0.8149), (0.3806, 0.2528, 0.7173), (0.56, 0.3572, 0.1945)], [], [(51, 37, 4, 48, 60, 57, 30, 56, 58, 59, 54, 53, 52), (49, 48, 4, 61, 50), (4, 3, 13, 61), (2, 38, 3), (4, 2, 3), (37, 38, 2, 4), (44, 17, 35, 26, 0), (26, 27, 0), (0, 27, 28, 6), (6, 46, 47, 0), (8, 1, 34, 33), (7, 42, 41), (8, 9, 1), (5, 10, 23, 24), (25, 40, 39, 5, 24), (23, 10, 36, 22), (32, 36, 10), (39, 43, 5), (10, 5, 9), (10, 9, 8), (10, 8, 55, 32), (62, 9, 5, 43), (9, 62, 42, 7), (9, 7, 1), (55, 8, 31), (31, 8, 33), (7, 41, 45), (46, 6, 7, 45), (1, 7, 6), (6, 29, 34, 1), (28, 29, 6), (0, 47, 44), (21, 20, 19, 11, 15, 14, 16, 12, 13, 3, 38, 18)])
_k = set([(11, 15), (11, 19), (12, 13), (12, 16), (13, 61), (14, 15), (14, 16), (17, 35), (17, 44), (18, 21), (18, 38), (19, 20), (20, 21), (22, 23), (22, 36), (23, 24), (24, 25), (25, 40), (26, 27), (26, 35), (27, 28), (28, 29), (29, 34), (30, 56), (30, 57), (31, 33), (31, 55), (32, 36), (32, 55), (33, 34), (37, 38), (37, 51), (39, 40), (39, 43), (41, 42), (41, 45), (42, 62), (43, 62), (44, 47), (45, 46), (46, 47), (48, 49), (48, 60), (49, 50), (50, 61), (51, 52), (52, 53), (53, 54), (54, 59), (56, 58), (57, 60), (58, 59)])
me_sphere_001_cell_002.attributes.new('sharp_edge', 'BOOLEAN', 'EDGE').data.foreach_set('value', [ (min(e.vertices), max(e.vertices)) in _k for e in me_sphere_001_cell_002.edges])
_uv = me_sphere_001_cell_002.uv_layers.new(name='UVMap')
_uv.uv.foreach_set('vector', [0.9567, 0.06727, 0.1619, 0.0, 1.0, 0.0, 1.0, 0.6141, 0.9657, 0.6398, 0.96, 0.7497, 0.6548, 0.5444, 0.6166, 0.5075, 0.5254, 0.352, 0.4781, 0.2568, 0.4819, 0.239, 0.6241, 0.09639, 0.7013, 0.0721, 0.6673, 0.4667, 0.6141, 0.6141, 0.0, 0.0, 0.6834, 0.0, 0.7038, 0.1177, 0.0, 0.0, 1.0, 0.0, 1.0, 0.6893, 0.6834, 0.6834, 0.0, 0.0, 1.0, 0.1688, 1.0, 1.0, 0.0, 0.0, 1.0, 0.0, 1.0, 1.0, 1.0, 0.8381, 0.8097, 0.8097, 0.0, 0.0, 1.0, 0.0, 0.1984, 0.02868, 0.1625, 0.06549, 0.1621, 0.06441, 0.1547, 0.04698, 0.1818, 0.0, 0.9362, 0.04698, 0.8789, 0.05224, 0.9091, 0.0, 0.7273, 0.0, 0.7574, 0.05224, 0.7501, 0.07873, 0.6818, 0.07873, 0.5909, 0.07873, 0.5051, 0.07873, 0.5066, 0.06737, 0.5455, 0.0, 0.6818, 0.2362, 0.6364, 0.1575, 0.7192, 0.1575, 0.7096, 0.188, 0.5455, 0.1575, 0.5076, 0.2231, 0.4952, 0.1575, 0.6818, 0.2362, 0.5909, 0.2362, 0.6364, 0.1575, 0.5455, 0.3149, 0.6364, 0.3149, 0.6215, 0.3407, 0.5591, 0.3386, 0.5192, 0.3264, 0.5175, 0.3246, 0.52, 0.3149, 0.5455, 0.3149, 0.5318, 0.3386, 0.6215, 0.3407, 0.6364, 0.3149, 0.6496, 0.3379, 0.6482, 0.3404, 0.6648, 0.3149, 0.6496, 0.3379, 0.6364, 0.3149, 0.52, 0.3149, 0.513, 0.2588, 0.5455, 0.3149, 0.6364, 0.3149, 0.5455, 0.3149, 0.5909, 0.2362, 0.6364, 0.3149, 0.5909, 0.2362, 0.6818, 0.2362, 0.6364, 0.3149, 0.6818, 0.2362, 0.6896, 0.2496, 0.6648, 0.3149, 0.5093, 0.2362, 0.5909, 0.2362, 0.5455, 0.3149, 0.513, 0.2588, 0.5909, 0.2362, 0.5093, 0.2362, 0.5076, 0.2231, 0.5455, 0.1575, 0.5909, 0.2362, 0.5455, 0.1575, 0.6364, 0.1575, 0.6896, 0.2496, 0.6818, 0.2362, 0.6927, 0.2362, 0.6927, 0.2362, 0.6818, 0.2362, 0.7096, 0.188, 0.5455, 0.1575, 0.4952, 0.1575, 0.5045, 0.08653, 0.5051, 0.07873, 0.5909, 0.07873, 0.5455, 0.1575, 0.5045, 0.08653, 0.6364, 0.1575, 0.5455, 0.1575, 0.5909, 0.07873, 0.6818, 0.07873, 0.7231, 0.1502, 0.7192, 0.1575, 0.6364, 0.1575, 0.7501, 0.07873, 0.7231, 0.1502, 0.6818, 0.07873, 0.3636, 0.0, 0.4025, 0.06737, 0.3471, 0.02868, 0.8272, 0.4248, 0.8062, 0.4556, 0.7749, 0.4723, 0.9, 0.5239, 0.5975, 0.3697, 0.5385, 0.3291, 0.4717, 0.2552, 0.3198, 0.03876, 0.3107, 0.0, 0.0, 0.0, 0.8312, 0.0, 0.8985, 0.1943])
me_sphere_001_cell_002.materials.append(mat_lamp)
me_sphere_001_cell_002.update()
me_sphere_001_cell_003 = bpy.data.meshes.new('Sphere.001_cell.003')
me_sphere_001_cell_003.from_pydata([(-0.2319, -0.334, -0.5541), (0.3208, -0.334, 0.3403), (-0.6792, -0.009033, 0.3403), (0.04216, 0.5362, -0.09279), (0.08142, 0.5067, -0.1285), (0.06504, 0.4409, -0.2408), (0.3073, -0.2923, -0.6326), (0.04445, -0.4833, -0.1069), (0.6322, -0.2923, -0.1069), (-0.5433, -0.2923, -0.1069), (-0.2184, -0.2923, 0.4188), (0.2069, 0.0167, 0.7437), (-0.3809, 0.2077, 0.7437), (0.6709, -0.1734, 0.09544), (0.6864, -0.171, 0.03714), (-0.3809, 0.7091, 0.7437), (-0.4131, 0.7502, 0.7191), (0.5496, -0.1392, 0.3839), (0.3078, 0.0167, 0.6814), (-0.113, 0.4023, 0.8378), (0.1707, 0.1282, 0.7771), (0.242, 0.065, 0.7437), (0.37, -0.2538, -0.622), (0.6485, -0.2584, -0.1605), (0.6683, -0.2426, -0.1069), (0.1828, -0.1314, -0.7789), (0.3262, -0.2342, -0.6704), (0.6902, -0.1704, 0.02268), (0.06511, -0.04744, -0.8677), (0.05887, -0.05164, -0.8662), (-0.4632, 0.6742, 0.6809), (0.01685, -0.08128, -0.8545), (-0.02955, -0.1029, -0.8274), (-0.6443, 0.3991, 0.5425), (-0.7268, 0.1881, 0.3698), (-0.7431, 0.05187, 0.2146), (-0.1796, -0.1728, -0.7396), (-0.3658, -0.22, -0.5797), (-0.5776, -0.1867, -0.2865), (-0.664, -0.1262, -0.1069), (0.6864, -0.171, 0.03714), (0.6902, -0.1704, 0.02268), (0.6709, -0.1734, 0.09544), (0.5496, -0.1392, 0.3839), (0.3078, 0.0167, 0.6814), (0.242, 0.065, 0.7437), (-0.3809, 0.7091, 0.7437), (-0.113, 0.4023, 0.8378), (0.1707, 0.1282, 0.7771), (0.37, -0.2538, -0.622), (0.6485, -0.2584, -0.1605), (0.1828, -0.1314, -0.7789), (0.3262, -0.2342, -0.6704), (-0.4131, 0.7502, 0.7191), (-0.4632, 0.6742, 0.6809), (0.05887, -0.05164, -0.8662), (0.01685, -0.08128, -0.8545), (-0.02955, -0.1029, -0.8274), (-0.6443, 0.3991, 0.5425), (-0.7268, 0.1881, 0.3698), (-0.7431, 0.05187, 0.2146), (-0.1796, -0.1728, -0.7396), (-0.3658, -0.22, -0.5797), (-0.5776, -0.1867, -0.2865), (-0.664, -0.1262, -0.1069), (0.6683, -0.2426, -0.1069), (0.06511, -0.04744, -0.8677)], [], [(5, 4, 41, 65, 50, 22, 52, 51), (59, 58, 54, 57, 61, 62, 63, 64, 60), (41, 4, 3, 40), (4, 5, 3), (3, 5, 66, 55), (53, 3, 55, 56, 57, 54), (51, 66, 5), (7, 0, 6), (8, 23, 24), (9, 0, 7), (44, 11, 1, 43), (12, 2, 10), (46, 12, 47), (30, 33, 12, 46, 16), (2, 12, 33, 34), (47, 12, 11, 48), (12, 10, 11), (11, 10, 1), (11, 45, 48), (45, 11, 44), (2, 34, 35), (2, 9, 10), (10, 9, 7), (10, 7, 1), (43, 1, 8, 42), (27, 14, 42, 8, 24), (9, 2, 35, 39), (9, 39, 38), (37, 0, 9, 38), (1, 7, 8), (7, 6, 8), (23, 8, 6, 49), (0, 37, 36), (31, 6, 0, 36, 32), (28, 25, 26, 6, 31, 29), (26, 49, 6), (20, 21, 18, 17, 13, 40, 3, 53, 15, 19)])
_k = set([(13, 17), (13, 40), (14, 27), (14, 42), (15, 19), (15, 53), (16, 30), (16, 46), (17, 18), (18, 21), (19, 20), (20, 21), (22, 50), (22, 52), (23, 24), (23, 49), (24, 27), (25, 26), (25, 28), (26, 49), (28, 29), (29, 31), (30, 33), (31, 32), (32, 36), (33, 34), (34, 35), (35, 39), (36, 37), (37, 38), (38, 39), (40, 41), (41, 65), (42, 43), (43, 44), (44, 45), (45, 48), (46, 47), (47, 48), (50, 65), (51, 52), (51, 66), (53, 54), (54, 58), (55, 56), (55, 66), (56, 57), (57, 61), (58, 59), (59, 60), (60, 64), (61, 62), (62, 63), (63, 64)])
me_sphere_001_cell_003.attributes.new('sharp_edge', 'BOOLEAN', 'EDGE').data.foreach_set('value', [ (min(e.vertices), max(e.vertices)) in _k for e in me_sphere_001_cell_003.edges])
_uv = me_sphere_001_cell_003.uv_layers.new(name='UVMap')
_uv.uv.foreach_set('vector', [0.0, 0.0, 1.0, 0.0, 1.0, 0.6511, 0.9144, 0.6161, 0.8675, 0.5854, 0.5027, 0.2158, 0.4697, 0.1628, 0.4125, 0.0, 0.9177, 0.2252, 0.8092, 0.281, 0.8753, 0.8753, 0.1569, 0.1569, 0.9301, 0.7606, 0.7482, 0.5783, 0.6321, 0.371, 0.6338, 0.2865, 0.7637, 0.2092, 0.6511, 0.6511, 0.0, 0.0, 1.0, 0.0, 1.0, 0.6613, 0.0, 0.0, 1.0, 0.0, 1.0, 1.0, 1.0, 1.0, 0.0, 0.0, 0.6844, 0.0, 1.0, 0.2732, 1.0, 0.2159, 1.0, 1.0, 0.2732, 0.2732, 0.2113, 0.1365, 0.1569, 0.0, 0.8753, 0.0, 1.0, 0.5875, 0.3156, 0.0, 1.0, 0.0, 0.1364, 0.2362, 0.09091, 0.1575, 0.1818, 0.1575, 0.2273, 0.2362, 0.2327, 0.2268, 0.2363, 0.2362, 0.04546, 0.2362, 0.09091, 0.1575, 0.1364, 0.2362, 0.236, 0.3785, 0.2273, 0.3937, 0.1818, 0.3149, 0.2323, 0.3149, 0.04546, 0.3937, 0.0, 0.3149, 0.09091, 0.3149, 0.7899, 0.3937, 0.8636, 0.3937, 0.835, 0.4432, 0.795, 0.3784, 0.8355, 0.3449, 0.8636, 0.3937, 0.7899, 0.3937, 0.7838, 0.3877, 0.9091, 0.3149, 0.8636, 0.3937, 0.8355, 0.3449, 0.875, 0.3149, 0.07409, 0.4432, 0.04546, 0.3937, 0.1364, 0.3937, 0.1262, 0.4112, 0.04546, 0.3937, 0.09091, 0.3149, 0.1364, 0.3937, 0.1364, 0.3937, 0.09091, 0.3149, 0.1818, 0.3149, 0.2273, 0.3937, 0.2361, 0.3937, 0.2374, 0.4112, 0.2361, 0.3937, 0.2273, 0.3937, 0.236, 0.3785, 0.9091, 0.3149, 0.875, 0.3149, 0.8963, 0.2928, 0.0, 0.3149, 0.04546, 0.2362, 0.09091, 0.3149, 0.09091, 0.3149, 0.04546, 0.2362, 0.1364, 0.2362, 0.09091, 0.3149, 0.1364, 0.2362, 0.1818, 0.3149, 0.2323, 0.3149, 0.1818, 0.3149, 0.2273, 0.2362, 0.2448, 0.2665, 0.2468, 0.2556, 0.2464, 0.2578, 0.2448, 0.2665, 0.2273, 0.2362, 0.2363, 0.2362, 0.9545, 0.2362, 0.9091, 0.3149, 0.8963, 0.2928, 0.9243, 0.2362, 0.9545, 0.2362, 0.9243, 0.2362, 0.939, 0.2093, 0.9704, 0.1575, 1.0, 0.1575, 0.9545, 0.2362, 0.939, 0.2093, 0.1818, 0.3149, 0.1364, 0.2362, 0.2273, 0.2362, 0.1364, 0.2362, 0.1818, 0.1575, 0.2273, 0.2362, 0.2327, 0.2268, 0.2273, 0.2362, 0.1818, 0.1575, 0.1942, 0.1575, 1.0, 0.1575, 0.9704, 0.1575, 0.9791, 0.1213, 0.1508, 0.1037, 0.1818, 0.1575, 0.09091, 0.1575, 0.1118, 0.1213, 0.1416, 0.1078, 0.1591, 0.1005, 0.1717, 0.122, 0.1871, 0.1483, 0.1818, 0.1575, 0.1508, 0.1037, 0.158, 0.1009, 0.1871, 0.1483, 0.1942, 0.1575, 0.1818, 0.1575, 0.5072, 0.1977, 0.5543, 0.2375, 0.5903, 0.3117, 0.7064, 0.6661, 0.7304, 0.6771, 0.6613, 0.6613, 0.0, 0.0, 0.7841, 0.0, 0.8422, 0.04243, 0.3031, 0.1252])
me_sphere_001_cell_003.materials.append(mat_lamp)
me_sphere_001_cell_003.update()
me_base_cell_002 = bpy.data.meshes.new('Base_cell.002')
me_base_cell_002.from_pydata([(-0.1126, 0.3569, 0.3954), (0.196, 0.1787, 0.3954), (0.196, 0.1787, -0.5811), (0.196, -0.1777, 0.3954), (0.196, -0.1777, -0.5811), (-0.1126, -0.3559, 0.3954), (-0.1126, -0.3559, 0.09817), (-0.249, -0.2772, 0.3954), (-0.3228, 0.2355, 0.3954), (0.1512, -0.2036, -0.5811), (-0.1126, 0.3569, -0.1459), (0.08706, 0.2416, -0.5811), (-0.1126, -0.3559, 0.09817), (-0.249, -0.2772, 0.3954), (-0.3228, 0.2355, 0.3954), (0.1512, -0.2036, -0.5811), (-0.1126, 0.3569, -0.1459), (0.08706, 0.2416, -0.5811)], [], [(1, 2, 17, 16, 0), (3, 4, 2, 1), (12, 15, 4, 3, 5), (12, 5, 13), (17, 2, 4, 15), (14, 0, 16), (13, 5, 3, 1, 0, 14), (8, 10, 11, 9, 6, 7)])
_k = set([(6, 7), (6, 9), (7, 8), (8, 10), (9, 11), (10, 11), (12, 13), (12, 15), (13, 14), (14, 16), (15, 17), (16, 17)])
me_base_cell_002.attributes.new('sharp_edge', 'BOOLEAN', 'EDGE').data.foreach_set('value', [ (min(e.vertices), max(e.vertices)) in _k for e in me_base_cell_002.edges])
_uv = me_base_cell_002.uv_layers.new(name='UVMap')
_uv.uv.foreach_set('vector', [0.8333, 0.5, 0.8333, 1.0, 0.8922, 1.0, 1.0, 0.7771, 1.0, 0.5, 0.6667, 0.5, 0.6667, 1.0, 0.8333, 1.0, 0.8333, 0.5, 0.5, 0.6522, 0.6424, 1.0, 0.6667, 1.0, 0.6667, 0.5, 0.5, 0.5, 0.5, 0.6522, 0.5, 0.5, 0.4264, 0.5, 0.3845, 0.4124, 0.4578, 0.37, 0.4578, 0.13, 0.4276, 0.1126, 0.1135, 0.5, -8.941e-08, 0.5, -8.941e-08, 0.7771, 0.6582, 0.06301, 0.75, 0.01, 0.9578, 0.13, 0.9578, 0.37, 0.75, 0.49, 0.6085, 0.4083, 0.8359, 0.04636, 0.5494, 0.06147, 0.9539, 0.2036, 0.9538, 0.7507, 0.3838, 0.3224, 0.2043, 0.04626])
me_base_cell_002.materials.append(mat_base)
me_base_cell_002.update()
me_base_cell_003 = bpy.data.meshes.new('Base_cell.003')
me_base_cell_003.from_pydata([(0.09389, 0.3568, -0.4175), (0.09389, -0.356, -0.4175), (-0.2147, -0.1778, 0.559), (-0.2147, -0.1778, -0.4175), (-0.2147, 0.1786, 0.559), (-0.2147, 0.1786, -0.4175), (0.09389, -0.356, 0.2574), (-0.04448, -0.2761, 0.559), (-0.1184, 0.2343, 0.559), (0.3557, -0.2048, -0.4175), (0.09389, 0.3568, 0.01154), (0.2906, 0.2432, -0.4175), (0.09389, -0.356, 0.2574), (-0.04448, -0.2761, 0.559), (-0.1184, 0.2343, 0.559), (0.3557, -0.2048, -0.4175), (0.2906, 0.2432, -0.4175), (0.09389, 0.3568, 0.01154)], [], [(16, 0, 17), (12, 1, 15), (13, 2, 3, 1, 12), (15, 1, 3, 5, 0, 16), (4, 5, 3, 2), (0, 5, 4, 14, 17), (14, 4, 2, 13), (11, 10, 8, 7, 6, 9)])
_k = set([(6, 7), (6, 9), (7, 8), (8, 10), (9, 11), (10, 11), (12, 13), (12, 15), (13, 14), (14, 17), (15, 16), (16, 17)])
me_base_cell_003.attributes.new('sharp_edge', 'BOOLEAN', 'EDGE').data.foreach_set('value', [ (min(e.vertices), max(e.vertices)) in _k for e in me_base_cell_003.edges])
_uv = me_base_cell_003.uv_layers.new(name='UVMap')
_uv.uv.foreach_set('vector', [0.8938, 1.0, 1.0, 1.0, 1.0, 0.7803, 0.5, 0.6544, 0.5, 1.0, 0.6414, 1.0, 0.4253, 0.5, 0.3333, 0.5, 0.3333, 1.0, 0.5, 1.0, 0.5, 0.6544, 0.4263, 0.1118, 0.25, 0.01, 0.04215, 0.13, 0.04215, 0.37, 0.25, 0.49, 0.3825, 0.4135, 0.1667, 0.5, 0.1667, 1.0, 0.3333, 1.0, 0.3333, 0.5, -8.941e-08, 1.0, 0.1667, 1.0, 0.1667, 0.5, 0.1146, 0.5, -8.941e-08, 0.7803, 0.6071, 0.4075, 0.5422, 0.37, 0.5422, 0.13, 0.6568, 0.0638, 0.7991, 0.04658, 0.9388, 0.4452, 0.9537, 0.1659, 0.9536, 0.7939, 0.6733, 0.6119, 0.2474, 0.04617])
me_base_cell_003.materials.append(mat_base)
me_base_cell_003.update()

# ---- objects
ob_light = bpy.data.objects.new('Light', light_light)
ob_icosphere = bpy.data.objects.new('Icosphere', me_icosphere)
ob_cylinder = bpy.data.objects.new('Cylinder', me_cylinder)
ob_lamppart_001 = bpy.data.objects.new('LampPart.001', me_sphere_001_cell_005)
ob_lamppart_002 = bpy.data.objects.new('LampPart.002', me_sphere_001_cell_006)
ob_lamppart_003 = bpy.data.objects.new('LampPart.003', me_sphere_001_cell_001)
ob_lamppart_004 = bpy.data.objects.new('LampPart.004', me_sphere_001_cell_002)
ob_lamppart = bpy.data.objects.new('LampPart', me_sphere_001_cell_003)
ob_basepart = bpy.data.objects.new('BasePart', me_base_cell_002)
ob_basepart_001 = bpy.data.objects.new('BasePart.001', me_base_cell_003)

# ---- transforms, parenting, visibility, modifiers, constraints
ob_light.location = (-0.0169, 0.03049, 1.72)
ob_light.rotation_euler = (0.6503, 0.05522, 1.866)
ob_light.lock_rotations_4d = False
ob_light.empty_display_type = 'ARROWS'
ob_light.color = (0.0, 0.0, 0.0, 0.0)
ob_light.lineart.crease_threshold = 0.0
ob_icosphere.location = (0.0, 0.0, 1.772)
ob_cylinder.location = (0.0, 0.0, 0.748)
ob_cylinder.scale = (0.3564, 0.3564, -0.7518)
ob_lamppart_001.location = (-0.4526, -0.002414, 1.642)
ob_lamppart_002.location = (0.4952, 0.02992, 1.607)
ob_lamppart_003.location = (0.1502, 0.05427, 2.382)
ob_lamppart_004.location = (-0.03205, 0.4713, 1.578)
ob_lamppart.location = (-0.04445, -0.5167, 1.879)
ob_basepart.location = (0.1126, -0.0004691, 0.5773)
ob_basepart_001.location = (-0.09389, -0.0004239, 0.4136)

# ---- collection membership
col_lamp.objects.link(ob_light)
col_lamp.objects.link(ob_icosphere)
col_lamp.objects.link(ob_cylinder)
col_lampdestructed.objects.link(ob_lamppart_001)
col_lampdestructed.objects.link(ob_lamppart_002)
col_lampdestructed.objects.link(ob_lamppart_003)
col_lampdestructed.objects.link(ob_lamppart_004)
col_lampdestructed.objects.link(ob_lamppart)
col_lampdestructed.objects.link(ob_basepart)
col_lampdestructed.objects.link(ob_basepart_001)

# ---- scene / render settings (as saved in the file)
scene.frame_start = 1; scene.frame_end = 250; scene.frame_set(37)
scene.render.engine = 'BLENDER_EEVEE_NEXT'
scene.cycles.sampling_pattern = 'TABULATED_SOBOL'
scene.cycles.use_light_tree = False
scene.view_settings.view_transform = 'Filmic'
bpy.context.view_layer.update()

# ---- added for rendering (the .blend has no active camera): camera
cam_auto = bpy.data.cameras.new('AutoCamera')
cam_auto.lens = 50.0
cam_auto.sensor_width = 36.0
cam_auto.clip_end = 1000.0
ob_auto_camera = bpy.data.objects.new('AutoCamera', cam_auto)
scene.collection.objects.link(ob_auto_camera)
ob_auto_camera.location = (3.62195, -4.34634, 4.28172)
ob_auto_camera.rotation_euler = (1.09748, -7.21219e-08, 0.694738)
scene.camera = ob_auto_camera
bpy.context.view_layer.update()
